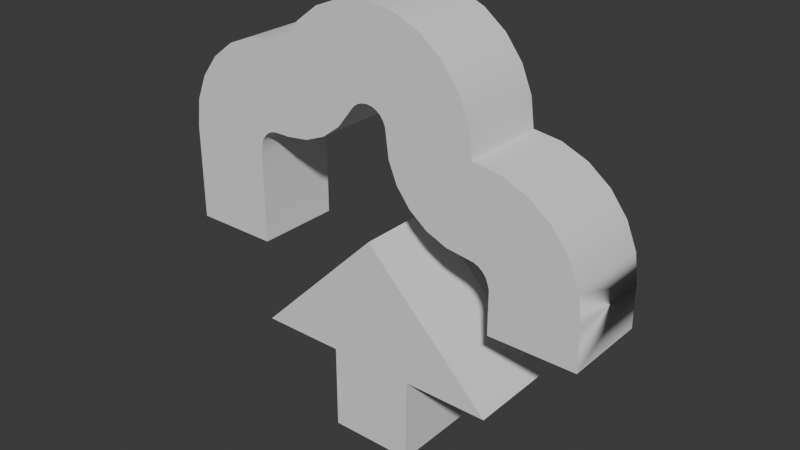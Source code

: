 # Source: save.blend  (saved by Blender 4.0.36; exported with 4.5.12 LTS)
import bpy
from mathutils import Matrix  # noqa: F401  (used for matrix-valued properties, if any)

bpy.ops.wm.read_factory_settings(use_empty=True)
scene = bpy.context.scene
scene.name = 'Scene'

# ---- collections
col_collection = bpy.data.collections.new('Collection'); scene.collection.children.link(col_collection)

# ---- node groups
ng_auto_smooth = bpy.data.node_groups.new('Auto Smooth', 'GeometryNodeTree')
_s = ng_auto_smooth.interface.new_socket(name='Geometry', in_out='OUTPUT', socket_type='NodeSocketGeometry')
_s = ng_auto_smooth.interface.new_socket(name='Geometry', in_out='INPUT', socket_type='NodeSocketGeometry')
_s = ng_auto_smooth.interface.new_socket(name='Angle', in_out='INPUT', socket_type='NodeSocketFloat')
_s.subtype = 'ANGLE'
_s.min_value = 0.0
_s.max_value = 3.142
ng_auto_smooth.is_modifier = True
_N = ng_auto_smooth.nodes; _L = ng_auto_smooth.links
n0 = _N.new('NodeGroupOutput'); n0.name = 'Group Output'; n0.location = (480, -100)
n1 = _N.new('NodeGroupInput'); n1.name = 'Group Input'; n1.location = (-420, -300)
n2 = _N.new('NodeGroupInput'); n2.name = 'Group Input.001'; n2.location = (-60, -100)
n3 = _N.new('GeometryNodeSetShadeSmooth'); n3.name = 'Set Shade Smooth'; n3.location = (120, -100)
n3.domain = 'EDGE'
n4 = _N.new('GeometryNodeSetShadeSmooth'); n4.name = 'Set Shade Smooth.001'; n4.location = (300, -100)
n5 = _N.new('GeometryNodeInputMeshEdgeAngle'); n5.name = 'Edge Angle'; n5.location = (-420, -220)
n6 = _N.new('GeometryNodeInputEdgeSmooth'); n6.name = 'Is Edge Smooth'; n6.location = (-60, -160)
n7 = _N.new('GeometryNodeInputShadeSmooth'); n7.name = 'Is Face Smooth'; n7.location = (-240, -340)
n8 = _N.new('FunctionNodeBooleanMath'); n8.name = 'Boolean Math'; n8.location = (-60, -220)
n9 = _N.new('FunctionNodeCompare'); n9.name = 'Compare'; n9.location = (-240, -180)
n9.operation = 'LESS_EQUAL'
_L.new(n5.outputs[0], n9.inputs[0])
_L.new(n4.outputs[0], n0.inputs[0])
_L.new(n1.outputs[1], n9.inputs[1])
_L.new(n9.outputs[0], n8.inputs[0])
_L.new(n7.outputs[0], n8.inputs[1])
_L.new(n2.outputs[0], n3.inputs[0])
_L.new(n6.outputs[0], n3.inputs[1])
_L.new(n3.outputs[0], n4.inputs[0])
_L.new(n8.outputs[0], n3.inputs[2])
n0.is_active_output = True

# ---- world
world_world = bpy.data.worlds.new('World'); scene.world = world_world
world_world.use_nodes = True; world_world.node_tree.nodes.clear()
_N = world_world.node_tree.nodes; _L = world_world.node_tree.links
n0 = _N.new('ShaderNodeOutputWorld'); n0.name = 'World Output'; n0.location = (300, 300)
n1 = _N.new('ShaderNodeBackground'); n1.name = 'Background'; n1.location = (10, 300)
n1.inputs[0].default_value = (0.05088, 0.05088, 0.05088, 1.0)
_L.new(n1.outputs[0], n0.inputs[0])
n0.is_active_output = True
world_world.color = (0.05088, 0.05088, 0.05088)
world_world.use_sun_shadow = False
world_world.sun_shadow_jitter_overblur = 0.0

# ---- meshes
me_save = bpy.data.meshes.new('Save')
me_save.from_pydata([(4.371e-08, -8.941e-08, 0.0), (-0.3, 2.98e-08, -0.3), (0.3, 2.98e-08, -0.3), (-0.1, 2.98e-08, -0.3), (-0.1, 2.98e-07, -0.5), (0.1, 2.98e-07, -0.5), (0.1, 2.98e-08, -0.3), (0.0, 0.0, 0.5), (-0.0647, -2.98e-08, 0.4915), (-0.125, -2.98e-08, 0.4665), (-0.1768, -2.98e-08, 0.4268), (-0.2165, -2.98e-08, 0.375), (0.25, 0.0, 0.25), (0.2415, 0.0, 0.3147), (0.2165, -2.98e-08, 0.375), (0.1768, -2.98e-08, 0.4268), (0.125, -2.98e-08, 0.4665), (0.0647, -2.98e-08, 0.4915), (0.5, 0.0, 0.0), (-0.25, -2.98e-08, 0.375), (-0.3147, -2.98e-08, 0.3665), (-0.375, -2.98e-08, 0.3415), (-0.4268, 0.0, 0.3018), (-0.4665, 0.0, 0.25), (-0.4915, -1.49e-08, 0.1897), (-0.5, 0.0, 0.125), (0.4915, 0.0, 0.0647), (0.4665, 0.0, 0.125), (0.4268, -1.49e-08, 0.1768), (0.375, -1.49e-08, 0.2165), (0.3147, -1.49e-08, 0.2415), (-0.5, 0.0, -0.1), (-0.01249, 0.0, 0.2966), (0.0, 0.0, 0.2983), (-0.02414, 0.0, 0.2918), (-0.03413, 0.0, 0.2841), (0.2625, -3.725e-09, 0.04663), (-0.25, -1.49e-08, 0.173), (0.04663, 0.0, 0.2625), (0.04181, 0.0, 0.2741), (0.03413, 0.0, 0.2841), (0.02414, 0.0, 0.2918), (0.01249, 0.0, 0.2966), (-0.2625, -1.49e-08, 0.1716), (-0.2741, 0.0, 0.1668), (-0.2841, 0.0, 0.1591), (-0.2918, 0.0, 0.1491), (-0.2966, 0.0, 0.1375), (-0.3, -7.451e-09, 0.1119), (0.2966, -9.313e-10, 0.01249), (0.3, 0.0, 3.725e-09), (0.2918, -1.863e-09, 0.02414), (0.2841, 0.0, 0.03414), (0.2741, 0.0, 0.04181), (-0.3, 0.0, -0.1), (0.04828, 0.0, 0.25), (0.05515, -1.49e-08, 0.1978), (0.0753, 0.0, 0.1491), (0.1074, -7.451e-09, 0.1074), (0.1491, 0.0, 0.0753), (0.1978, -3.725e-09, 0.05515), (0.25, -3.725e-09, 0.04828), (-0.2165, -1.49e-08, 0.1733), (-0.1643, -1.49e-08, 0.1802), (-0.1156, -1.49e-08, 0.2003), (-0.07387, -1.49e-08, 0.2324), (-0.04181, 0.0, 0.2741), (4.371e-08, -0.2, 0.0), (-0.3, -0.2, -0.3), (0.3, -0.2, -0.3), (-0.1, -0.2, -0.3), (-0.1, -0.2, -0.5), (0.1, -0.2, -0.5), (0.1, -0.2, -0.3), (0.0, -0.2, 0.5), (-0.0647, -0.2, 0.4915), (-0.125, -0.2, 0.4665), (-0.1768, -0.2, 0.4268), (-0.2165, -0.2, 0.375), (0.25, -0.2, 0.25), (0.2415, -0.2, 0.3147), (0.2165, -0.2, 0.375), (0.1768, -0.2, 0.4268), (0.125, -0.2, 0.4665), (0.0647, -0.2, 0.4915), (0.5, -0.2, 0.0), (-0.25, -0.2, 0.375), (-0.3147, -0.2, 0.3665), (-0.375, -0.2, 0.3415), (-0.4268, -0.2, 0.3018), (-0.4665, -0.2, 0.25), (-0.4915, -0.2, 0.1897), (-0.5, -0.2, 0.125), (0.4915, -0.2, 0.0647), (0.4665, -0.2, 0.125), (0.4268, -0.2, 0.1768), (0.375, -0.2, 0.2165), (0.3147, -0.2, 0.2415), (-0.5, -0.2, -0.1), (-0.01249, -0.2, 0.2966), (0.0, -0.2, 0.2983), (-0.02414, -0.2, 0.2918), (-0.03413, -0.2, 0.2841), (0.2625, -0.2, 0.04663), (-0.25, -0.2, 0.173), (0.04663, -0.2, 0.2625), (0.04181, -0.2, 0.2741), (0.03413, -0.2, 0.2841), (0.02414, -0.2, 0.2918), (0.01249, -0.2, 0.2966), (-0.2625, -0.2, 0.1716), (-0.2741, -0.2, 0.1668), (-0.2841, -0.2, 0.1591), (-0.2918, -0.2, 0.1491), (-0.2966, -0.2, 0.1375), (-0.3, -0.2, 0.1119), (0.2966, -0.2, 0.01249), (0.3, -0.2, 0.0), (0.2918, -0.2, 0.02414), (0.2841, -0.2, 0.03414), (0.2741, -0.2, 0.04181), (-0.3, -0.2, -0.1), (0.04828, -0.2, 0.25), (0.05515, -0.2, 0.1978), (0.0753, -0.2, 0.1491), (0.1074, -0.2, 0.1074), (0.1491, -0.2, 0.0753), (0.1978, -0.2, 0.05515), (0.25, -0.2, 0.04828), (-0.2165, -0.2, 0.1733), (-0.1643, -0.2, 0.1802), (-0.1156, -0.2, 0.2003), (-0.07387, -0.2, 0.2324), (-0.04181, -0.2, 0.2741), (0.5, 0.0, -0.1), (0.5, -0.2, -0.1), (0.3, 0.0, -0.1), (0.3, -0.2, -0.1)], [], [(4, 3, 1, 0, 2, 6, 5), (32, 8, 7, 33), (34, 9, 8, 32), (35, 10, 9, 34), (39, 14, 13, 38), (40, 15, 14, 39), (41, 16, 15, 40), (42, 17, 16, 41), (33, 7, 17, 42), (43, 20, 19, 37), (44, 21, 20, 43), (45, 22, 21, 44), (46, 23, 22, 45), (47, 24, 23, 46), (48, 25, 24, 47), (54, 31, 25, 48), (51, 27, 26, 49), (52, 28, 27, 51), (53, 29, 28, 52), (36, 30, 29, 53), (18, 50, 49, 26), (37, 19, 11, 62), (38, 13, 12, 55), (11, 64, 63), (63, 62, 11), (64, 11, 65), (11, 66, 65), (66, 11, 10, 35), (12, 57, 56), (56, 55, 12), (57, 12, 58), (12, 59, 58), (59, 12, 60), (12, 61, 60), (61, 12, 30, 36), (71, 72, 73, 69, 67, 68, 70), (99, 100, 74, 75), (101, 99, 75, 76), (102, 101, 76, 77), (106, 105, 80, 81), (107, 106, 81, 82), (108, 107, 82, 83), (109, 108, 83, 84), (100, 109, 84, 74), (110, 104, 86, 87), (111, 110, 87, 88), (112, 111, 88, 89), (113, 112, 89, 90), (114, 113, 90, 91), (115, 114, 91, 92), (98, 31, 54, 121), (118, 116, 93, 94), (119, 118, 94, 95), (120, 119, 95, 96), (103, 120, 96, 97), (85, 93, 116, 117), (104, 129, 78, 86), (105, 122, 79, 80), (78, 130, 131), (130, 78, 129), (131, 132, 78), (78, 132, 133), (133, 102, 77, 78), (79, 123, 124), (123, 79, 122), (124, 125, 79), (79, 125, 126), (126, 127, 79), (79, 127, 128), (128, 103, 97, 79), (56, 57, 124, 123), (28, 29, 96, 95), (51, 49, 116, 118), (57, 58, 125, 124), (29, 30, 97, 96), (52, 51, 118, 119), (58, 59, 126, 125), (53, 52, 119, 120), (59, 60, 127, 126), (36, 53, 120, 103), (60, 61, 128, 127), (54, 48, 115, 121), (62, 63, 130, 129), (7, 8, 75, 74), (0, 1, 68, 67), (63, 64, 131, 130), (8, 9, 76, 75), (6, 2, 69, 73), (64, 65, 132, 131), (9, 10, 77, 76), (2, 0, 67, 69), (65, 66, 133, 132), (10, 11, 78, 77), (1, 3, 70, 68), (37, 62, 129, 104), (30, 12, 79, 97), (3, 4, 71, 70), (66, 35, 102, 133), (11, 19, 86, 78), (4, 5, 72, 71), (12, 13, 80, 79), (5, 6, 73, 72), (13, 14, 81, 80), (32, 33, 100, 99), (14, 15, 82, 81), (34, 32, 99, 101), (15, 16, 83, 82), (35, 34, 101, 102), (16, 17, 84, 83), (39, 38, 105, 106), (61, 36, 103, 128), (17, 7, 74, 84), (40, 39, 106, 107), (38, 55, 122, 105), (19, 20, 87, 86), (41, 40, 107, 108), (20, 21, 88, 87), (42, 41, 108, 109), (21, 22, 89, 88), (33, 42, 109, 100), (50, 18, 85, 117), (22, 23, 90, 89), (43, 37, 104, 110), (23, 24, 91, 90), (44, 43, 110, 111), (24, 25, 92, 91), (45, 44, 111, 112), (18, 26, 93, 85), (46, 45, 112, 113), (121, 115, 92, 98), (26, 27, 94, 93), (47, 46, 113, 114), (25, 31, 98, 92), (55, 56, 123, 122), (27, 28, 95, 94), (48, 47, 114, 115), (49, 50, 117, 116), (18, 85, 135, 134), (85, 117, 137, 135), (18, 134, 136, 50), (135, 137, 136, 134), (136, 137, 117, 50)])
me_save.polygons.foreach_set('use_smooth', [1, 1, 1, 1, 1, 1, 1, 1, 1, 1, 1, 1, 1, 1, 1, 1, 1, 1, 1, 1, 1, 1, 1, 1, 1, 1, 1, 1, 1, 1, 1, 1, 1, 1, 1, 1, 1, 1, 1, 1, 1, 1, 1, 1, 1, 1, 1, 1, 1, 1, 1, 1, 1, 1, 1, 1, 1, 1, 1, 1, 1, 1, 1, 1, 1, 1, 1, 1, 1, 1, 1, 1, 1, 1, 1, 1, 1, 1, 1, 1, 1, 1, 1, 1, 1, 1, 1, 1, 1, 1, 1, 1, 1, 1, 1, 1, 1, 1, 1, 1, 1, 1, 1, 1, 1, 1, 1, 1, 1, 1, 1, 1, 1, 1, 1, 1, 1, 1, 1, 1, 1, 1, 1, 1, 1, 1, 1, 1, 1, 1, 1, 1, 1, 1, 1, 1, 1, 1, 1, 1, 0, 0])
_uv = me_save.uv_layers.new(name='UVMap')
_uv.uv.foreach_set('vector', [0.7969, 0.5, 0.7969, 0.625, 0.8125, 0.625, 0.7812, 0.6562, 0.75, 0.625, 0.7656, 0.625, 0.7656, 0.5, 0.0, 0.0, 0.0, 0.0, 0.0, 0.0, 0.0, 0.0, 0.0, 0.0, 0.0, 0.0, 0.0, 0.0, 0.0, 0.0, 0.0, 0.0, 0.0, 0.0, 0.0, 0.0, 0.0, 0.0, 0.0, 0.0, 0.0, 0.0, 0.0, 0.0, 0.0, 0.0, 0.0, 0.0, 0.0, 0.0, 0.0, 0.0, 0.0, 0.0, 0.0, 0.0, 0.0, 0.0, 0.0, 0.0, 0.0, 0.0, 0.0, 0.0, 0.0, 0.0, 0.0, 0.0, 0.0, 0.0, 0.0, 0.0, 0.0, 0.0, 0.0, 0.0, 0.0, 0.0, 0.0, 0.0, 0.0, 0.0, 0.0, 0.0, 0.0, 0.0, 0.0, 0.0, 0.0, 0.0, 0.0, 0.0, 0.0, 0.0, 0.0, 0.0, 0.0, 0.0, 0.0, 0.0, 0.0, 0.0, 0.0, 0.0, 0.0, 0.0, 0.0, 0.0, 0.0, 0.0, 0.0, 0.0, 0.0, 0.0, 0.0, 0.0, 0.0, 0.0, 0.0, 0.0, 0.0, 0.0, 0.0, 0.0, 0.0, 0.0, 0.0, 0.0, 0.0, 0.0, 0.0, 0.0, 0.0, 0.0, 0.0, 0.0, 0.0, 0.0, 0.0, 0.0, 0.0, 0.0, 0.0, 0.0, 0.0, 0.0, 0.0, 0.0, 0.0, 0.0, 0.0, 0.0, 0.0, 0.0, 0.0, 0.0, 0.0, 0.0, 0.0, 0.0, 0.0, 0.0, 0.0, 0.0, 0.0, 0.0, 0.0, 0.0, 0.0, 0.0, 0.0, 0.0, 0.0, 0.0, 0.0, 0.0, 0.0, 0.0, 0.0, 0.0, 0.0, 0.0, 0.0, 0.0, 0.0, 0.0, 0.0, 0.0, 0.0, 0.0, 0.0, 0.0, 0.0, 0.0, 0.0, 0.0, 0.0, 0.0, 0.0, 0.0, 0.0, 0.0, 0.0, 0.0, 0.0, 0.0, 0.0, 0.0, 0.0, 0.0, 0.0, 0.0, 0.0, 0.0, 0.0, 0.0, 0.0, 0.0, 0.0, 0.0, 0.0, 0.0, 0.0, 0.0, 0.0, 0.0, 0.0, 0.0, 0.0, 0.0, 0.0, 0.0, 0.0, 0.0, 0.0, 0.0, 0.0, 0.0, 0.0, 0.0, 0.0, 0.0, 0.0, 0.0, 0.0, 0.0, 0.0, 0.0, 0.0, 0.0, 0.0, 0.0, 0.0, 0.0, 0.0, 0.0, 0.0, 0.0, 0.0, 0.0, 0.0, 0.0, 0.0, 0.0, 0.0, 0.0, 0.7969, 0.5, 0.7656, 0.5, 0.7656, 0.625, 0.75, 0.625, 0.7812, 0.6562, 0.8125, 0.625, 0.7969, 0.625, 0.0, 0.0, 0.0, 0.0, 0.0, 0.0, 0.0, 0.0, 0.0, 0.0, 0.0, 0.0, 0.0, 0.0, 0.0, 0.0, 0.0, 0.0, 0.0, 0.0, 0.0, 0.0, 0.0, 0.0, 0.0, 0.0, 0.0, 0.0, 0.0, 0.0, 0.0, 0.0, 0.0, 0.0, 0.0, 0.0, 0.0, 0.0, 0.0, 0.0, 0.0, 0.0, 0.0, 0.0, 0.0, 0.0, 0.0, 0.0, 0.0, 0.0, 0.0, 0.0, 0.0, 0.0, 0.0, 0.0, 0.0, 0.0, 0.0, 0.0, 0.0, 0.0, 0.0, 0.0, 0.0, 0.0, 0.0, 0.0, 0.0, 0.0, 0.0, 0.0, 0.0, 0.0, 0.0, 0.0, 0.0, 0.0, 0.0, 0.0, 0.0, 0.0, 0.0, 0.0, 0.0, 0.0, 0.0, 0.0, 0.0, 0.0, 0.0, 0.0, 0.0, 0.0, 0.0, 0.0, 0.0, 0.0, 0.0, 0.0, 0.0, 0.0, 0.0, 0.0, 0.0, 0.0, 0.0, 0.0, 0.0, 0.0, 0.0, 0.0, 0.0, 0.0, 0.0, 0.0, 0.0, 0.0, 0.0, 0.0, 0.0, 0.0, 0.0, 0.0, 0.0, 0.0, 0.0, 0.0, 0.0, 0.0, 0.0, 0.0, 0.0, 0.0, 0.0, 0.0, 0.0, 0.0, 0.0, 0.0, 0.0, 0.0, 0.0, 0.0, 0.0, 0.0, 0.0, 0.0, 0.0, 0.0, 0.0, 0.0, 0.0, 0.0, 0.0, 0.0, 0.0, 0.0, 0.0, 0.0, 0.0, 0.0, 0.0, 0.0, 0.0, 0.0, 0.0, 0.0, 0.0, 0.0, 0.0, 0.0, 0.0, 0.0, 0.0, 0.0, 0.0, 0.0, 0.0, 0.0, 0.0, 0.0, 0.0, 0.0, 0.0, 0.0, 0.0, 0.0, 0.0, 0.0, 0.0, 0.0, 0.0, 0.0, 0.0, 0.0, 0.0, 0.0, 0.0, 0.0, 0.0, 0.0, 0.0, 0.0, 0.0, 0.0, 0.0, 0.0, 0.0, 0.0, 0.0, 0.0, 0.0, 0.0, 0.0, 0.0, 0.0, 0.0, 0.0, 0.0, 0.0, 0.0, 0.0, 0.0, 0.0, 0.0, 0.0, 0.0, 0.0, 0.0, 0.0, 0.0, 0.0, 0.0, 0.0, 0.0, 0.0, 0.0, 0.0, 0.0, 0.0, 0.0, 0.0, 0.0, 0.0, 0.0, 0.0, 0.0, 0.0, 0.0, 0.0, 0.0, 0.0, 0.0, 0.0, 0.0, 0.0, 0.0, 0.0, 0.0, 0.0, 0.0, 0.0, 0.0, 0.0, 0.0, 0.0, 0.0, 0.0, 0.0, 0.0, 0.0, 0.0, 0.0, 0.0, 0.0, 0.0, 0.0, 0.0, 0.0, 0.0, 0.0, 0.0, 0.0, 0.0, 0.0, 0.0, 0.0, 0.0, 0.0, 0.0, 0.0, 0.0, 0.0, 0.0, 0.0, 0.0, 0.0, 0.0, 0.0, 0.0, 0.0, 0.0, 0.0, 0.0, 0.0, 0.0, 0.0, 0.0, 0.0, 0.0, 0.0, 0.0, 0.0, 0.0, 0.0, 0.0, 0.0, 0.0, 0.0, 0.0, 0.0, 0.0, 0.0, 0.0, 0.0, 0.0, 0.0, 0.0, 0.0, 0.0, 0.0, 0.0, 0.0, 0.0, 0.0, 0.0, 0.0, 0.0, 0.0, 0.0, 0.0, 0.0, 0.0, 0.0, 0.0, 0.0, 0.0, 0.0, 0.0, 0.0, 0.0, 0.0, 0.0, 0.0, 0.0, 0.0, 0.0, 0.0, 0.0, 0.0, 0.0, 0.0, 0.0, 0.7812, 0.6562, 0.8125, 0.625, 0.8125, 0.625, 0.7812, 0.6562, 0.0, 0.0, 0.0, 0.0, 0.0, 0.0, 0.0, 0.0, 0.0, 0.0, 0.0, 0.0, 0.0, 0.0, 0.0, 0.0, 0.7656, 0.625, 0.75, 0.625, 0.75, 0.625, 0.7656, 0.625, 0.0, 0.0, 0.0, 0.0, 0.0, 0.0, 0.0, 0.0, 0.0, 0.0, 0.0, 0.0, 0.0, 0.0, 0.0, 0.0, 0.75, 0.625, 0.7812, 0.6562, 0.7812, 0.6562, 0.75, 0.625, 0.0, 0.0, 0.0, 0.0, 0.0, 0.0, 0.0, 0.0, 0.0, 0.0, 0.0, 0.0, 0.0, 0.0, 0.0, 0.0, 0.8125, 0.625, 0.7969, 0.625, 0.7969, 0.625, 0.8125, 0.625, 0.0, 0.0, 0.0, 0.0, 0.0, 0.0, 0.0, 0.0, 0.0, 0.0, 0.0, 0.0, 0.0, 0.0, 0.0, 0.0, 0.7969, 0.625, 0.7969, 0.5, 0.7969, 0.5, 0.7969, 0.625, 0.0, 0.0, 0.0, 0.0, 0.0, 0.0, 0.0, 0.0, 0.0, 0.0, 0.0, 0.0, 0.0, 0.0, 0.0, 0.0, 0.7969, 0.5, 0.7656, 0.5, 0.7656, 0.5, 0.7969, 0.5, 0.0, 0.0, 0.0, 0.0, 0.0, 0.0, 0.0, 0.0, 0.7656, 0.5, 0.7656, 0.625, 0.7656, 0.625, 0.7656, 0.5, 0.0, 0.0, 0.0, 0.0, 0.0, 0.0, 0.0, 0.0, 0.0, 0.0, 0.0, 0.0, 0.0, 0.0, 0.0, 0.0, 0.0, 0.0, 0.0, 0.0, 0.0, 0.0, 0.0, 0.0, 0.0, 0.0, 0.0, 0.0, 0.0, 0.0, 0.0, 0.0, 0.0, 0.0, 0.0, 0.0, 0.0, 0.0, 0.0, 0.0, 0.0, 0.0, 0.0, 0.0, 0.0, 0.0, 0.0, 0.0, 0.0, 0.0, 0.0, 0.0, 0.0, 0.0, 0.0, 0.0, 0.0, 0.0, 0.0, 0.0, 0.0, 0.0, 0.0, 0.0, 0.0, 0.0, 0.0, 0.0, 0.0, 0.0, 0.0, 0.0, 0.0, 0.0, 0.0, 0.0, 0.0, 0.0, 0.0, 0.0, 0.0, 0.0, 0.0, 0.0, 0.0, 0.0, 0.0, 0.0, 0.0, 0.0, 0.0, 0.0, 0.0, 0.0, 0.0, 0.0, 0.0, 0.0, 0.0, 0.0, 0.0, 0.0, 0.0, 0.0, 0.0, 0.0, 0.0, 0.0, 0.0, 0.0, 0.0, 0.0, 0.0, 0.0, 0.0, 0.0, 0.0, 0.0, 0.0, 0.0, 0.0, 0.0, 0.0, 0.0, 0.0, 0.0, 0.0, 0.0, 0.0, 0.0, 0.0, 0.0, 0.0, 0.0, 0.0, 0.0, 0.0, 0.0, 0.0, 0.0, 0.0, 0.0, 0.0, 0.0, 0.0, 0.0, 0.0, 0.0, 0.0, 0.0, 0.0, 0.0, 0.0, 0.0, 0.0, 0.0, 0.0, 0.0, 0.0, 0.0, 0.0, 0.0, 0.0, 0.0, 0.0, 0.0, 0.0, 0.0, 0.0, 0.0, 0.0, 0.0, 0.0, 0.0, 0.0, 0.0, 0.0, 0.0, 0.0, 0.0, 0.0, 0.0, 0.0, 0.0, 0.0, 0.0, 0.0, 0.0, 0.0, 0.0, 0.0, 0.0, 0.0, 0.0, 0.0, 0.0, 0.0, 0.0, 0.0, 0.0, 0.0, 0.0, 0.0, 0.0, 0.0, 0.0, 0.0, 0.0, 0.0, 0.0, 0.0, 0.0, 0.0, 0.0, 0.0, 0.0, 0.0, 0.0, 0.0, 0.0, 0.0, 0.0, 0.0, 0.0, 0.0, 0.0, 0.0, 0.0, 0.0, 0.0, 0.0, 0.0, 0.0, 0.0, 0.0, 0.0, 0.0, 0.0, 0.0, 0.0, 0.0, 0.0, 0.0, 0.0, 0.0, 0.0, 0.0, 0.0, 0.0, 0.0, 0.0, 0.0, 0.0, 0.0, 0.0, 0.0, 0.0, 0.0, 0.0, 0.0, 0.0, 0.0, 0.0, 0.0, 0.0, 0.0, 0.0, 0.0, 0.0, 0.0, 0.0, 0.0, 0.0, 0.0, 0.0, 0.0, 0.0, 0.0, 0.0, 0.0, 0.0, 0.0, 0.0, 0.0, 0.0, 0.0, 0.0, 0.0, 0.0, 0.0, 0.0, 0.0, 0.0, 0.0, 0.0, 0.0, 0.0, 0.0, 0.0, 0.0, 0.0, 0.0, 0.0, 0.0, 0.0, 0.0, 0.0, 0.0, 0.0, 0.0, 0.0, 0.0, 0.0, 0.0, 0.0, 0.0, 0.0, 0.0, 0.0, 0.0])
me_save.materials.append(None)
me_save.use_mirror_vertex_groups = False
me_save.update()

# ---- objects
ob_save = bpy.data.objects.new('Save', me_save)

# ---- transforms, parenting, visibility, modifiers, constraints
ob_save.location = (0.0, 0.0, 0.0)
ob_save.lock_rotations_4d = False
ob_save.empty_display_type = 'ARROWS'
ob_save.lineart.crease_threshold = 0.0
_m = ob_save.modifiers.new('Auto Smooth', 'NODES')
_m.node_group = ng_auto_smooth
_gi = [s.identifier for s in ng_auto_smooth.interface.items_tree if s.item_type == 'SOCKET' and s.in_out == 'INPUT']
_m[_gi[1]] = 0.5236  # Angle

# ---- collection membership
col_collection.objects.link(ob_save)

# ---- scene / render settings (as saved in the file)
scene.frame_start = 1; scene.frame_end = 250; scene.frame_set(1)
scene.render.engine = 'BLENDER_EEVEE_NEXT'
scene.cycles.sampling_pattern = 'TABULATED_SOBOL'
bpy.context.view_layer.update()

# ---- added for rendering (the .blend has no active camera and no usable light): camera, sun
cam_auto = bpy.data.cameras.new('AutoCamera')
cam_auto.lens = 50.0
cam_auto.sensor_width = 36.0
cam_auto.clip_end = 1000.0
ob_auto_camera = bpy.data.objects.new('AutoCamera', cam_auto)
scene.collection.objects.link(ob_auto_camera)
ob_auto_camera.location = (1.32149, -1.68578, 1.05719)
ob_auto_camera.rotation_euler = (1.09748, -7.21219e-08, 0.694738)
scene.camera = ob_auto_camera
light_auto_sun = bpy.data.lights.new('AutoSun', 'SUN')
light_auto_sun.energy = 3.0
light_auto_sun.angle = 0.0523599
ob_auto_sun = bpy.data.objects.new('AutoSun', light_auto_sun)
scene.collection.objects.link(ob_auto_sun)
ob_auto_sun.rotation_euler = (0.872665, 0.174533, 0.523599)
bpy.context.view_layer.update()

